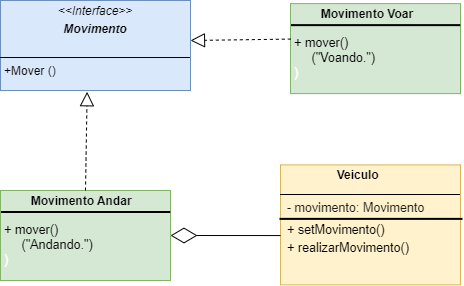

The diagram above was exported from draw.io. Its source (the exported page's mxGraphModel, read from the mxfile embedded in the PNG):
<mxGraphModel dx="768" dy="504" grid="1" gridSize="10" guides="1" tooltips="1" connect="1" arrows="1" fold="1" page="1" pageScale="1" pageWidth="827" pageHeight="1169" math="0" shadow="0">
  <root>
    <mxCell id="0" />
    <mxCell id="1" parent="0" />
    <mxCell id="8Dq6lVRaSnfyXkI3F36c-5" value="&lt;p style=&quot;margin:0px;margin-top:4px;text-align:center;&quot;&gt;&lt;i&gt;&amp;lt;&amp;lt;Interface&amp;gt;&amp;gt;&lt;/i&gt;&lt;br&gt;&lt;/p&gt;&lt;p style=&quot;margin:0px;margin-top:4px;text-align:center;&quot;&gt;&lt;i&gt;&lt;b&gt;Movimento&lt;/b&gt;&lt;/i&gt;&lt;/p&gt;&lt;p style=&quot;margin:0px;margin-left:4px;&quot;&gt;&lt;br&gt;&lt;/p&gt;&lt;hr size=&quot;1&quot; style=&quot;border-style:solid;&quot;&gt;&lt;p style=&quot;margin:0px;margin-left:4px;&quot;&gt;+Mover ()&lt;/p&gt;" style="verticalAlign=top;align=left;overflow=fill;html=1;whiteSpace=wrap;fillColor=#dae8fc;strokeColor=#6c8ebf;" vertex="1" parent="1">
      <mxGeometry x="70" y="50" width="190" height="90" as="geometry" />
    </mxCell>
    <mxCell id="8Dq6lVRaSnfyXkI3F36c-6" value="&lt;p style=&quot;margin:0px;margin-top:4px;text-align:center;&quot;&gt;&lt;/p&gt;&lt;div style=&quot;height:2px;&quot;&gt;&lt;b&gt;&lt;font&gt;&amp;nbsp; &amp;nbsp; &amp;nbsp; &amp;nbsp; &amp;nbsp; &amp;nbsp; &amp;nbsp; &amp;nbsp; &amp;nbsp;Veiculo&lt;/font&gt;&lt;/b&gt;&lt;/div&gt;&lt;div style=&quot;height:2px;&quot;&gt;&lt;b&gt;&lt;font&gt;&lt;br&gt;&lt;/font&gt;&lt;/b&gt;&lt;/div&gt;&lt;div style=&quot;height:2px;&quot;&gt;&lt;b&gt;&lt;font&gt;&lt;br&gt;&lt;/font&gt;&lt;/b&gt;&lt;/div&gt;&lt;div style=&quot;height:2px;&quot;&gt;&lt;b&gt;&lt;font&gt;&lt;br&gt;&lt;/font&gt;&lt;/b&gt;&lt;/div&gt;&lt;div style=&quot;height:2px;&quot;&gt;&lt;b&gt;&lt;font&gt;&lt;br&gt;&lt;/font&gt;&lt;/b&gt;&lt;/div&gt;&lt;div style=&quot;height:2px;&quot;&gt;&lt;b&gt;&lt;font&gt;&lt;br&gt;&lt;/font&gt;&lt;/b&gt;&lt;/div&gt;&lt;div style=&quot;height:2px;&quot;&gt;&lt;b&gt;&lt;font&gt;&lt;br&gt;&lt;/font&gt;&lt;/b&gt;&lt;/div&gt;&lt;div style=&quot;height:2px;&quot;&gt;&lt;b&gt;&lt;font&gt;&lt;br&gt;&lt;/font&gt;&lt;/b&gt;&lt;/div&gt;&lt;div style=&quot;height:2px;&quot;&gt;&lt;b&gt;&lt;font&gt;&lt;br&gt;&lt;/font&gt;&lt;/b&gt;&lt;/div&gt;&lt;div style=&quot;height:2px;&quot;&gt;&lt;b&gt;&lt;font&gt;&lt;br&gt;&lt;/font&gt;&lt;/b&gt;&lt;/div&gt;&lt;hr size=&quot;1&quot; style=&quot;border-style:solid;&quot;&gt;&lt;div style=&quot;height:2px;&quot;&gt;&lt;font style=&quot;color: rgb(26, 26, 26);&quot;&gt;&amp;nbsp;&amp;nbsp;&lt;span style=&quot;font-family: var(--ds-font-family-code); font-size: 12.573px; background-color: transparent;&quot;&gt;&lt;font&gt;- movimento: Mov&lt;/font&gt;&lt;/span&gt;&lt;span style=&quot;font-family: var(--ds-font-family-code); font-size: 12.573px; background-color: transparent;&quot;&gt;imento&lt;/span&gt;&lt;/font&gt;&lt;/div&gt;&lt;div style=&quot;height:2px;&quot;&gt;&lt;font style=&quot;color: rgb(26, 26, 26);&quot;&gt;&lt;span style=&quot;font-family: var(--ds-font-family-code); font-size: 12.573px; background-color: transparent;&quot;&gt;&lt;br&gt;&lt;/span&gt;&lt;/font&gt;&lt;/div&gt;&lt;div style=&quot;height:2px;&quot;&gt;&lt;font style=&quot;color: rgb(26, 26, 26);&quot;&gt;&lt;span style=&quot;font-family: var(--ds-font-family-code); font-size: 12.573px; background-color: transparent;&quot;&gt;&lt;br&gt;&lt;/span&gt;&lt;/font&gt;&lt;/div&gt;&lt;div style=&quot;height:2px;&quot;&gt;&lt;font style=&quot;color: rgb(26, 26, 26);&quot;&gt;&lt;span style=&quot;font-family: var(--ds-font-family-code); font-size: 12.573px; background-color: transparent;&quot;&gt;&lt;br&gt;&lt;/span&gt;&lt;/font&gt;&lt;/div&gt;&lt;div style=&quot;height:2px;&quot;&gt;&lt;font style=&quot;color: rgb(26, 26, 26);&quot;&gt;&lt;span style=&quot;font-family: var(--ds-font-family-code); font-size: 12.573px; background-color: transparent;&quot;&gt;&lt;br&gt;&lt;/span&gt;&lt;/font&gt;&lt;/div&gt;&lt;div style=&quot;height:2px;&quot;&gt;&lt;font style=&quot;color: rgb(26, 26, 26);&quot;&gt;&lt;span style=&quot;font-family: var(--ds-font-family-code); font-size: 12.573px; background-color: transparent;&quot;&gt;&lt;br&gt;&lt;/span&gt;&lt;/font&gt;&lt;/div&gt;&lt;div style=&quot;height:2px;&quot;&gt;&lt;font style=&quot;color: rgb(26, 26, 26);&quot;&gt;&lt;span style=&quot;font-family: var(--ds-font-family-code); font-size: 12.573px; background-color: transparent;&quot;&gt;&lt;br&gt;&lt;/span&gt;&lt;/font&gt;&lt;/div&gt;&lt;div style=&quot;height:2px;&quot;&gt;&lt;font style=&quot;color: rgb(26, 26, 26);&quot;&gt;&lt;span style=&quot;font-family: var(--ds-font-family-code); font-size: 12.573px; background-color: transparent;&quot;&gt;&lt;br&gt;&lt;/span&gt;&lt;/font&gt;&lt;/div&gt;&lt;div style=&quot;height:2px;&quot;&gt;&lt;font style=&quot;color: rgb(26, 26, 26);&quot;&gt;&lt;span style=&quot;font-family: var(--ds-font-family-code); font-size: 12.573px; background-color: transparent;&quot;&gt;&lt;br&gt;&lt;/span&gt;&lt;/font&gt;&lt;/div&gt;&lt;div style=&quot;height:2px;&quot;&gt;&lt;font style=&quot;color: rgb(26, 26, 26);&quot;&gt;&lt;span style=&quot;font-family: var(--ds-font-family-code); font-size: 12.573px; background-color: transparent;&quot;&gt;&lt;br&gt;&lt;/span&gt;&lt;/font&gt;&lt;/div&gt;&lt;div style=&quot;height:2px;&quot;&gt;&lt;font style=&quot;color: rgb(26, 26, 26);&quot;&gt;&lt;span style=&quot;font-family: var(--ds-font-family-code); font-size: 12.573px; background-color: transparent;&quot;&gt;&lt;br&gt;&lt;/span&gt;&lt;/font&gt;&lt;/div&gt;&lt;div style=&quot;height:2px;&quot;&gt;&lt;font&gt;&lt;span style=&quot;font-family: var(--ds-font-family-code); font-size: 12.573px; background-color: transparent;&quot;&gt;&lt;font&gt;&amp;nbsp;&amp;nbsp;&lt;/font&gt;&lt;/span&gt;&lt;/font&gt;&lt;span style=&quot;font-family: var(--ds-font-family-code); font-size: 12.573px; background-color: transparent;&quot;&gt;&lt;font&gt;+ setMovimento()&lt;/font&gt;&lt;/span&gt;&lt;/div&gt;&lt;div style=&quot;height:2px;&quot;&gt;&lt;span style=&quot;font-family: var(--ds-font-family-code); font-size: 12.573px; background-color: transparent;&quot;&gt;&lt;font&gt;&lt;br&gt;&lt;/font&gt;&lt;/span&gt;&lt;/div&gt;&lt;div style=&quot;height:2px;&quot;&gt;&lt;span style=&quot;font-family: var(--ds-font-family-code); font-size: 12.573px; background-color: transparent;&quot;&gt;&lt;font&gt;&lt;br&gt;&lt;/font&gt;&lt;/span&gt;&lt;/div&gt;&lt;div style=&quot;height:2px;&quot;&gt;&lt;span style=&quot;font-family: var(--ds-font-family-code); font-size: 12.573px; background-color: transparent;&quot;&gt;&lt;font&gt;&lt;br&gt;&lt;/font&gt;&lt;/span&gt;&lt;/div&gt;&lt;div style=&quot;height:2px;&quot;&gt;&lt;span style=&quot;font-family: var(--ds-font-family-code); font-size: 12.573px; background-color: transparent;&quot;&gt;&lt;font&gt;&lt;br&gt;&lt;/font&gt;&lt;/span&gt;&lt;/div&gt;&lt;div style=&quot;height:2px;&quot;&gt;&lt;span style=&quot;font-family: var(--ds-font-family-code); font-size: 12.573px; background-color: transparent;&quot;&gt;&lt;font&gt;&lt;br&gt;&lt;/font&gt;&lt;/span&gt;&lt;/div&gt;&lt;div style=&quot;height:2px;&quot;&gt;&lt;span style=&quot;font-family: var(--ds-font-family-code); font-size: 12.573px; background-color: transparent;&quot;&gt;&lt;font&gt;&lt;br&gt;&lt;/font&gt;&lt;/span&gt;&lt;/div&gt;&lt;div style=&quot;height:2px;&quot;&gt;&lt;span style=&quot;font-family: var(--ds-font-family-code); font-size: 12.573px; background-color: transparent;&quot;&gt;&lt;font&gt;&lt;br&gt;&lt;/font&gt;&lt;/span&gt;&lt;/div&gt;&lt;div style=&quot;height:2px;&quot;&gt;&lt;span style=&quot;font-family: var(--ds-font-family-code); font-size: 12.573px; background-color: transparent;&quot;&gt;&lt;font&gt;&lt;br&gt;&lt;/font&gt;&lt;/span&gt;&lt;/div&gt;&lt;div style=&quot;height:2px;&quot;&gt;&lt;font&gt;&lt;span style=&quot;font-family: var(--ds-font-family-code); font-size: 12.573px; background-color: transparent;&quot;&gt;&lt;font&gt;&amp;nbsp; &lt;/font&gt;&lt;/span&gt;&lt;span style=&quot;font-family: var(--ds-font-family-code); font-size: 12.573px; background-color: transparent;&quot;&gt;+ realizarMovimento()&lt;/span&gt;&lt;/font&gt;&lt;/div&gt;" style="verticalAlign=top;align=left;overflow=fill;html=1;whiteSpace=wrap;fillColor=#fff2cc;strokeColor=#d6b656;" vertex="1" parent="1">
      <mxGeometry x="350" y="214.38" width="180" height="120" as="geometry" />
    </mxCell>
    <mxCell id="8Dq6lVRaSnfyXkI3F36c-10" value="" style="line;strokeWidth=2;direction=south;html=1;rotation=90;" vertex="1" parent="1">
      <mxGeometry x="435.5" y="176.88" width="10" height="183" as="geometry" />
    </mxCell>
    <mxCell id="8Dq6lVRaSnfyXkI3F36c-11" value="&lt;p style=&quot;margin:0px;margin-top:4px;text-align:center;&quot;&gt;&lt;/p&gt;&lt;p style=&quot;margin:0px;margin-left:4px;&quot;&gt;&lt;b&gt;&amp;nbsp; &amp;nbsp; &amp;nbsp; &amp;nbsp; Movimento Andar&amp;nbsp;&lt;/b&gt;&lt;/p&gt;&lt;p style=&quot;margin:0px;margin-left:4px;&quot;&gt;&lt;br&gt;&lt;/p&gt;&lt;p style=&quot;margin:0px;margin-left:4px;&quot;&gt;&lt;/p&gt;&lt;p style=&quot;margin:0px;margin-left:4px;&quot;&gt;&lt;span style=&quot;font-family: var(--ds-font-family-code); font-size: 12.573px; background-color: transparent;&quot;&gt;&lt;font style=&quot;color: rgb(0, 0, 0);&quot;&gt;+ mover()&lt;/font&gt;&lt;/span&gt;&lt;/p&gt;&lt;p style=&quot;margin:0px;margin-left:4px;&quot;&gt;&lt;span style=&quot;font-family: var(--ds-font-family-code); font-size: 12.573px; background-color: transparent;&quot;&gt;&lt;font style=&quot;color: rgb(0, 0, 0);&quot;&gt;&amp;nbsp; &amp;nbsp; &amp;nbsp;(&quot;Andando.&quot;)&lt;/font&gt;&lt;/span&gt;&lt;/p&gt;&lt;p style=&quot;margin:0px;margin-left:4px;&quot;&gt;&lt;span style=&quot;color: rgb(255, 255, 255); font-family: var(--ds-font-family-code); font-size: 12.573px; background-color: transparent;&quot;&gt;)&amp;nbsp;&lt;/span&gt;&lt;/p&gt;" style="verticalAlign=top;align=left;overflow=fill;html=1;whiteSpace=wrap;fillColor=#d5e8d4;strokeColor=#82b366;" vertex="1" parent="1">
      <mxGeometry x="70" y="240" width="170" height="90" as="geometry" />
    </mxCell>
    <mxCell id="8Dq6lVRaSnfyXkI3F36c-12" value="" style="line;strokeWidth=2;direction=south;html=1;rotation=90;" vertex="1" parent="1">
      <mxGeometry x="150.13" y="176.88" width="10" height="169.25" as="geometry" />
    </mxCell>
    <mxCell id="8Dq6lVRaSnfyXkI3F36c-13" value="&lt;p style=&quot;margin:0px;margin-top:4px;text-align:center;&quot;&gt;&lt;/p&gt;&lt;p style=&quot;margin:0px;margin-left:4px;&quot;&gt;&lt;b&gt;&amp;nbsp; &amp;nbsp; &amp;nbsp; &amp;nbsp; Movimento Voar&amp;nbsp;&lt;/b&gt;&lt;/p&gt;&lt;p style=&quot;margin:0px;margin-left:4px;&quot;&gt;&lt;br&gt;&lt;/p&gt;&lt;p style=&quot;margin:0px;margin-left:4px;&quot;&gt;&lt;/p&gt;&lt;p style=&quot;margin:0px;margin-left:4px;&quot;&gt;&lt;span style=&quot;font-family: var(--ds-font-family-code); font-size: 12.573px; background-color: transparent;&quot;&gt;&lt;font style=&quot;color: rgb(0, 0, 0);&quot;&gt;+ mover()&lt;/font&gt;&lt;/span&gt;&lt;/p&gt;&lt;p style=&quot;margin:0px;margin-left:4px;&quot;&gt;&lt;span style=&quot;font-family: var(--ds-font-family-code); font-size: 12.573px; background-color: transparent;&quot;&gt;&lt;font style=&quot;color: rgb(0, 0, 0);&quot;&gt;&amp;nbsp; &amp;nbsp; &amp;nbsp;(&quot;Voando.&quot;)&lt;/font&gt;&lt;/span&gt;&lt;/p&gt;&lt;p style=&quot;margin:0px;margin-left:4px;&quot;&gt;&lt;span style=&quot;color: rgb(255, 255, 255); font-family: var(--ds-font-family-code); font-size: 12.573px; background-color: transparent;&quot;&gt;)&amp;nbsp;&lt;/span&gt;&lt;/p&gt;" style="verticalAlign=top;align=left;overflow=fill;html=1;whiteSpace=wrap;fillColor=#d5e8d4;strokeColor=#82b366;" vertex="1" parent="1">
      <mxGeometry x="360" y="53.120000000000005" width="170" height="90" as="geometry" />
    </mxCell>
    <mxCell id="8Dq6lVRaSnfyXkI3F36c-14" value="" style="line;strokeWidth=2;direction=south;html=1;rotation=90;" vertex="1" parent="1">
      <mxGeometry x="440.13" y="-10" width="10" height="169.25" as="geometry" />
    </mxCell>
    <mxCell id="8Dq6lVRaSnfyXkI3F36c-15" value="" style="endArrow=block;dashed=1;endFill=0;endSize=12;html=1;rounded=0;entryX=0.456;entryY=1.014;entryDx=0;entryDy=0;entryPerimeter=0;exitX=0.5;exitY=0;exitDx=0;exitDy=0;" edge="1" parent="1" source="8Dq6lVRaSnfyXkI3F36c-11" target="8Dq6lVRaSnfyXkI3F36c-5">
      <mxGeometry width="160" relative="1" as="geometry">
        <mxPoint x="160" y="240" as="sourcePoint" />
        <mxPoint x="150" y="100" as="targetPoint" />
      </mxGeometry>
    </mxCell>
    <mxCell id="8Dq6lVRaSnfyXkI3F36c-16" value="" style="endArrow=block;dashed=1;endFill=0;endSize=12;html=1;rounded=0;entryX=0.882;entryY=1.014;entryDx=0;entryDy=0;entryPerimeter=0;exitX=0.002;exitY=0.394;exitDx=0;exitDy=0;exitPerimeter=0;" edge="1" parent="1" source="8Dq6lVRaSnfyXkI3F36c-13">
      <mxGeometry width="160" relative="1" as="geometry">
        <mxPoint x="381.91" y="59.99999999999999" as="sourcePoint" />
        <mxPoint x="260.00000000000006" y="90" as="targetPoint" />
      </mxGeometry>
    </mxCell>
    <mxCell id="8Dq6lVRaSnfyXkI3F36c-17" value="" style="endArrow=diamondThin;endFill=0;endSize=24;html=1;rounded=0;entryX=1;entryY=0.5;entryDx=0;entryDy=0;exitX=0;exitY=0.589;exitDx=0;exitDy=0;exitPerimeter=0;" edge="1" parent="1" source="8Dq6lVRaSnfyXkI3F36c-6" target="8Dq6lVRaSnfyXkI3F36c-11">
      <mxGeometry width="160" relative="1" as="geometry">
        <mxPoint x="259" y="220" as="sourcePoint" />
        <mxPoint x="259" y="140" as="targetPoint" />
      </mxGeometry>
    </mxCell>
  </root>
</mxGraphModel>